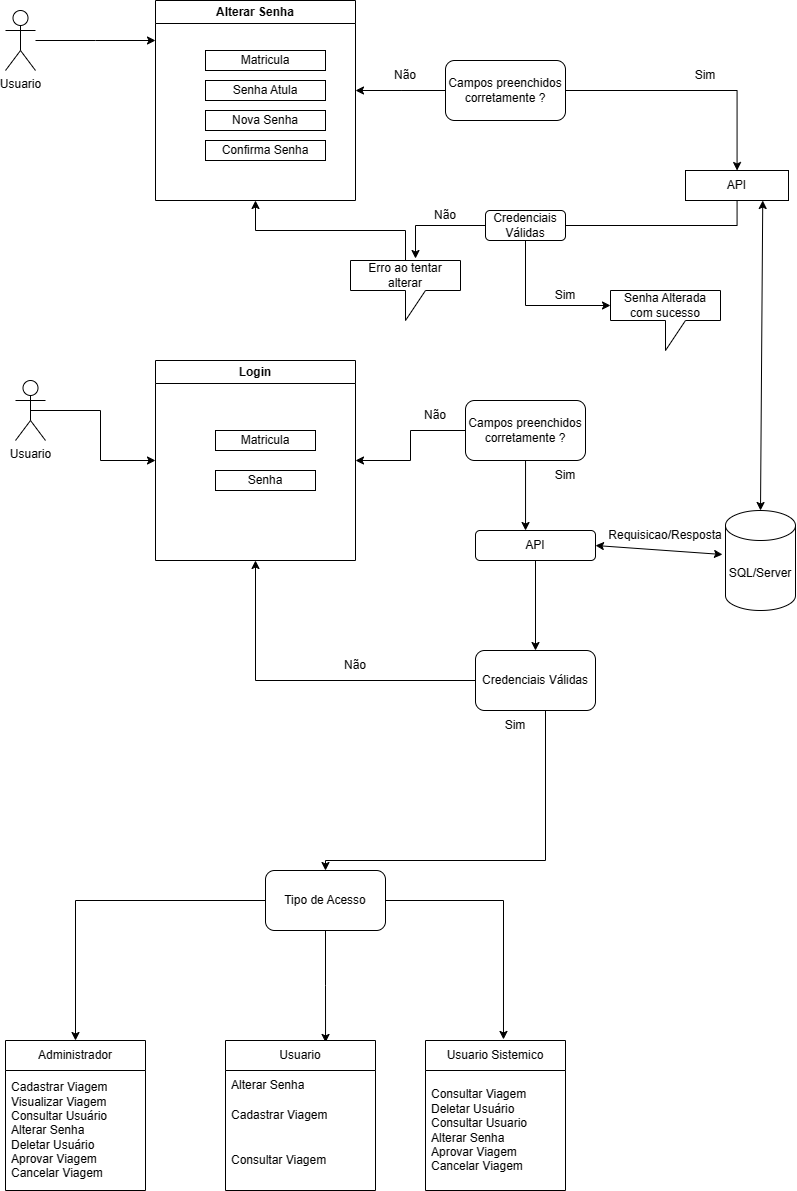

The diagram above was exported from draw.io. Its source (the exported page's mxGraphModel, read from the mxfile embedded in the PNG):
<mxGraphModel dx="1580" dy="2033" grid="1" gridSize="10" guides="1" tooltips="1" connect="1" arrows="1" fold="1" page="1" pageScale="1" pageWidth="827" pageHeight="1169" math="0" shadow="0">
  <root>
    <mxCell id="0" />
    <mxCell id="1" parent="0" />
    <mxCell id="vwAcTIM_5yXpR54KD4tU-3" style="edgeStyle=orthogonalEdgeStyle;rounded=0;orthogonalLoop=1;jettySize=auto;html=1;exitX=0.5;exitY=0.5;exitDx=0;exitDy=0;exitPerimeter=0;entryX=0;entryY=0.5;entryDx=0;entryDy=0;" edge="1" parent="1" source="vwAcTIM_5yXpR54KD4tU-1" target="vwAcTIM_5yXpR54KD4tU-2">
      <mxGeometry relative="1" as="geometry" />
    </mxCell>
    <mxCell id="vwAcTIM_5yXpR54KD4tU-1" value="Usuario&lt;br&gt;" style="shape=umlActor;verticalLabelPosition=bottom;verticalAlign=top;html=1;outlineConnect=0;" vertex="1" parent="1">
      <mxGeometry x="40" y="230" width="30" height="60" as="geometry" />
    </mxCell>
    <mxCell id="vwAcTIM_5yXpR54KD4tU-2" value="Login" style="swimlane;whiteSpace=wrap;html=1;" vertex="1" parent="1">
      <mxGeometry x="180" y="210" width="200" height="200" as="geometry" />
    </mxCell>
    <mxCell id="vwAcTIM_5yXpR54KD4tU-4" value="Matricula" style="rounded=0;whiteSpace=wrap;html=1;" vertex="1" parent="vwAcTIM_5yXpR54KD4tU-2">
      <mxGeometry x="60" y="70" width="100" height="20" as="geometry" />
    </mxCell>
    <mxCell id="vwAcTIM_5yXpR54KD4tU-7" value="Senha" style="rounded=0;whiteSpace=wrap;html=1;" vertex="1" parent="vwAcTIM_5yXpR54KD4tU-2">
      <mxGeometry x="60" y="110" width="100" height="20" as="geometry" />
    </mxCell>
    <mxCell id="vwAcTIM_5yXpR54KD4tU-9" style="edgeStyle=orthogonalEdgeStyle;rounded=0;orthogonalLoop=1;jettySize=auto;html=1;entryX=1;entryY=0.5;entryDx=0;entryDy=0;" edge="1" parent="1" source="vwAcTIM_5yXpR54KD4tU-8" target="vwAcTIM_5yXpR54KD4tU-2">
      <mxGeometry relative="1" as="geometry" />
    </mxCell>
    <mxCell id="vwAcTIM_5yXpR54KD4tU-12" style="edgeStyle=orthogonalEdgeStyle;rounded=0;orthogonalLoop=1;jettySize=auto;html=1;entryX=0.417;entryY=0;entryDx=0;entryDy=0;entryPerimeter=0;" edge="1" parent="1" source="vwAcTIM_5yXpR54KD4tU-8" target="vwAcTIM_5yXpR54KD4tU-11">
      <mxGeometry relative="1" as="geometry" />
    </mxCell>
    <mxCell id="vwAcTIM_5yXpR54KD4tU-8" value="Campos preenchidos corretamente ?" style="rounded=1;whiteSpace=wrap;html=1;" vertex="1" parent="1">
      <mxGeometry x="490" y="250" width="120" height="60" as="geometry" />
    </mxCell>
    <mxCell id="vwAcTIM_5yXpR54KD4tU-10" value="Não" style="text;strokeColor=none;align=center;fillColor=none;html=1;verticalAlign=middle;whiteSpace=wrap;rounded=0;" vertex="1" parent="1">
      <mxGeometry x="430" y="250" width="60" height="30" as="geometry" />
    </mxCell>
    <mxCell id="vwAcTIM_5yXpR54KD4tU-20" style="edgeStyle=orthogonalEdgeStyle;rounded=0;orthogonalLoop=1;jettySize=auto;html=1;entryX=0.5;entryY=0;entryDx=0;entryDy=0;" edge="1" parent="1" source="vwAcTIM_5yXpR54KD4tU-11" target="vwAcTIM_5yXpR54KD4tU-19">
      <mxGeometry relative="1" as="geometry" />
    </mxCell>
    <mxCell id="vwAcTIM_5yXpR54KD4tU-11" value="API" style="rounded=1;whiteSpace=wrap;html=1;" vertex="1" parent="1">
      <mxGeometry x="500" y="380" width="120" height="30" as="geometry" />
    </mxCell>
    <mxCell id="vwAcTIM_5yXpR54KD4tU-13" value="Sim" style="text;strokeColor=none;align=center;fillColor=none;html=1;verticalAlign=middle;whiteSpace=wrap;rounded=0;" vertex="1" parent="1">
      <mxGeometry x="560" y="310" width="60" height="30" as="geometry" />
    </mxCell>
    <mxCell id="vwAcTIM_5yXpR54KD4tU-14" value="SQL/Server" style="shape=cylinder3;whiteSpace=wrap;html=1;boundedLbl=1;backgroundOutline=1;size=15;" vertex="1" parent="1">
      <mxGeometry x="750" y="360" width="70" height="100" as="geometry" />
    </mxCell>
    <mxCell id="vwAcTIM_5yXpR54KD4tU-16" value="" style="endArrow=classic;startArrow=classic;html=1;rounded=0;entryX=-0.043;entryY=0.44;entryDx=0;entryDy=0;entryPerimeter=0;exitX=1;exitY=0.5;exitDx=0;exitDy=0;" edge="1" parent="1" source="vwAcTIM_5yXpR54KD4tU-11" target="vwAcTIM_5yXpR54KD4tU-14">
      <mxGeometry width="50" height="50" relative="1" as="geometry">
        <mxPoint x="590" y="460" as="sourcePoint" />
        <mxPoint x="440" y="480" as="targetPoint" />
        <Array as="points" />
      </mxGeometry>
    </mxCell>
    <mxCell id="vwAcTIM_5yXpR54KD4tU-17" value="Requisicao/Resposta" style="text;strokeColor=none;align=center;fillColor=none;html=1;verticalAlign=middle;whiteSpace=wrap;rounded=0;rotation=0;strokeWidth=0;" vertex="1" parent="1">
      <mxGeometry x="680" y="370" width="20" height="30" as="geometry" />
    </mxCell>
    <mxCell id="vwAcTIM_5yXpR54KD4tU-21" style="edgeStyle=orthogonalEdgeStyle;rounded=0;orthogonalLoop=1;jettySize=auto;html=1;entryX=0.5;entryY=1;entryDx=0;entryDy=0;" edge="1" parent="1" source="vwAcTIM_5yXpR54KD4tU-19" target="vwAcTIM_5yXpR54KD4tU-2">
      <mxGeometry relative="1" as="geometry" />
    </mxCell>
    <mxCell id="vwAcTIM_5yXpR54KD4tU-25" style="edgeStyle=orthogonalEdgeStyle;rounded=0;orthogonalLoop=1;jettySize=auto;html=1;entryX=0.5;entryY=0;entryDx=0;entryDy=0;" edge="1" parent="1" source="vwAcTIM_5yXpR54KD4tU-19" target="vwAcTIM_5yXpR54KD4tU-24">
      <mxGeometry relative="1" as="geometry">
        <Array as="points">
          <mxPoint x="570" y="710" />
          <mxPoint x="350" y="710" />
        </Array>
      </mxGeometry>
    </mxCell>
    <mxCell id="vwAcTIM_5yXpR54KD4tU-19" value="Credenciais Válidas" style="rounded=1;whiteSpace=wrap;html=1;" vertex="1" parent="1">
      <mxGeometry x="500" y="500" width="120" height="60" as="geometry" />
    </mxCell>
    <mxCell id="vwAcTIM_5yXpR54KD4tU-22" value="Não" style="text;strokeColor=none;align=center;fillColor=none;html=1;verticalAlign=middle;whiteSpace=wrap;rounded=0;" vertex="1" parent="1">
      <mxGeometry x="350" y="500" width="60" height="30" as="geometry" />
    </mxCell>
    <mxCell id="vwAcTIM_5yXpR54KD4tU-23" value="Sim" style="text;strokeColor=none;align=center;fillColor=none;html=1;verticalAlign=middle;whiteSpace=wrap;rounded=0;" vertex="1" parent="1">
      <mxGeometry x="510" y="560" width="60" height="30" as="geometry" />
    </mxCell>
    <mxCell id="vwAcTIM_5yXpR54KD4tU-30" style="edgeStyle=orthogonalEdgeStyle;rounded=0;orthogonalLoop=1;jettySize=auto;html=1;entryX=0.5;entryY=0;entryDx=0;entryDy=0;" edge="1" parent="1" source="vwAcTIM_5yXpR54KD4tU-24" target="vwAcTIM_5yXpR54KD4tU-26">
      <mxGeometry relative="1" as="geometry" />
    </mxCell>
    <mxCell id="vwAcTIM_5yXpR54KD4tU-37" style="edgeStyle=orthogonalEdgeStyle;rounded=0;orthogonalLoop=1;jettySize=auto;html=1;entryX=0.667;entryY=0.013;entryDx=0;entryDy=0;entryPerimeter=0;" edge="1" parent="1" source="vwAcTIM_5yXpR54KD4tU-24" target="vwAcTIM_5yXpR54KD4tU-31">
      <mxGeometry relative="1" as="geometry" />
    </mxCell>
    <mxCell id="vwAcTIM_5yXpR54KD4tU-38" style="edgeStyle=orthogonalEdgeStyle;rounded=0;orthogonalLoop=1;jettySize=auto;html=1;entryX=0.557;entryY=-0.007;entryDx=0;entryDy=0;entryPerimeter=0;" edge="1" parent="1" source="vwAcTIM_5yXpR54KD4tU-24" target="vwAcTIM_5yXpR54KD4tU-35">
      <mxGeometry relative="1" as="geometry" />
    </mxCell>
    <mxCell id="vwAcTIM_5yXpR54KD4tU-24" value="Tipo de Acesso" style="rounded=1;whiteSpace=wrap;html=1;" vertex="1" parent="1">
      <mxGeometry x="290" y="720" width="120" height="60" as="geometry" />
    </mxCell>
    <mxCell id="vwAcTIM_5yXpR54KD4tU-26" value="Administrador" style="swimlane;fontStyle=0;childLayout=stackLayout;horizontal=1;startSize=30;horizontalStack=0;resizeParent=1;resizeParentMax=0;resizeLast=0;collapsible=1;marginBottom=0;whiteSpace=wrap;html=1;" vertex="1" parent="1">
      <mxGeometry x="30" y="890" width="140" height="150" as="geometry" />
    </mxCell>
    <mxCell id="vwAcTIM_5yXpR54KD4tU-27" value="Cadastrar Viagem&lt;br&gt;Visualizar Viagem&lt;br&gt;Consultar Usuário&lt;br&gt;Alterar Senha&lt;br&gt;Deletar Usuário&lt;br&gt;Aprovar Viagem&lt;br&gt;Cancelar Viagem" style="text;strokeColor=none;fillColor=none;align=left;verticalAlign=middle;spacingLeft=4;spacingRight=4;overflow=hidden;points=[[0,0.5],[1,0.5]];portConstraint=eastwest;rotatable=0;whiteSpace=wrap;html=1;" vertex="1" parent="vwAcTIM_5yXpR54KD4tU-26">
      <mxGeometry y="30" width="140" height="120" as="geometry" />
    </mxCell>
    <mxCell id="vwAcTIM_5yXpR54KD4tU-31" value="Usuario" style="swimlane;fontStyle=0;childLayout=stackLayout;horizontal=1;startSize=30;horizontalStack=0;resizeParent=1;resizeParentMax=0;resizeLast=0;collapsible=1;marginBottom=0;whiteSpace=wrap;html=1;" vertex="1" parent="1">
      <mxGeometry x="250" y="890" width="150" height="150" as="geometry" />
    </mxCell>
    <mxCell id="vwAcTIM_5yXpR54KD4tU-32" value="Alterar Senha" style="text;strokeColor=none;fillColor=none;align=left;verticalAlign=middle;spacingLeft=4;spacingRight=4;overflow=hidden;points=[[0,0.5],[1,0.5]];portConstraint=eastwest;rotatable=0;whiteSpace=wrap;html=1;" vertex="1" parent="vwAcTIM_5yXpR54KD4tU-31">
      <mxGeometry y="30" width="150" height="30" as="geometry" />
    </mxCell>
    <mxCell id="vwAcTIM_5yXpR54KD4tU-33" value="Cadastrar Viagem" style="text;strokeColor=none;fillColor=none;align=left;verticalAlign=middle;spacingLeft=4;spacingRight=4;overflow=hidden;points=[[0,0.5],[1,0.5]];portConstraint=eastwest;rotatable=0;whiteSpace=wrap;html=1;" vertex="1" parent="vwAcTIM_5yXpR54KD4tU-31">
      <mxGeometry y="60" width="150" height="30" as="geometry" />
    </mxCell>
    <mxCell id="vwAcTIM_5yXpR54KD4tU-34" value="Consultar Viagem" style="text;strokeColor=none;fillColor=none;align=left;verticalAlign=middle;spacingLeft=4;spacingRight=4;overflow=hidden;points=[[0,0.5],[1,0.5]];portConstraint=eastwest;rotatable=0;whiteSpace=wrap;html=1;" vertex="1" parent="vwAcTIM_5yXpR54KD4tU-31">
      <mxGeometry y="90" width="150" height="60" as="geometry" />
    </mxCell>
    <mxCell id="vwAcTIM_5yXpR54KD4tU-35" value="Usuario Sistemico" style="swimlane;fontStyle=0;childLayout=stackLayout;horizontal=1;startSize=30;horizontalStack=0;resizeParent=1;resizeParentMax=0;resizeLast=0;collapsible=1;marginBottom=0;whiteSpace=wrap;html=1;" vertex="1" parent="1">
      <mxGeometry x="450" y="890" width="140" height="150" as="geometry" />
    </mxCell>
    <mxCell id="vwAcTIM_5yXpR54KD4tU-36" value="Consultar Viagem&lt;br&gt;Deletar Usuário&lt;br&gt;Consultar Usuario&lt;br&gt;Alterar Senha&lt;br&gt;Aprovar Viagem&lt;br&gt;Cancelar Viagem" style="text;strokeColor=none;fillColor=none;align=left;verticalAlign=middle;spacingLeft=4;spacingRight=4;overflow=hidden;points=[[0,0.5],[1,0.5]];portConstraint=eastwest;rotatable=0;whiteSpace=wrap;html=1;" vertex="1" parent="vwAcTIM_5yXpR54KD4tU-35">
      <mxGeometry y="30" width="140" height="120" as="geometry" />
    </mxCell>
    <mxCell id="vwAcTIM_5yXpR54KD4tU-45" style="edgeStyle=orthogonalEdgeStyle;rounded=0;orthogonalLoop=1;jettySize=auto;html=1;" edge="1" parent="1" source="vwAcTIM_5yXpR54KD4tU-39">
      <mxGeometry relative="1" as="geometry">
        <mxPoint x="180" y="-110" as="targetPoint" />
      </mxGeometry>
    </mxCell>
    <mxCell id="vwAcTIM_5yXpR54KD4tU-39" value="Usuario" style="shape=umlActor;verticalLabelPosition=bottom;verticalAlign=top;html=1;outlineConnect=0;" vertex="1" parent="1">
      <mxGeometry x="30" y="-140" width="30" height="60" as="geometry" />
    </mxCell>
    <mxCell id="vwAcTIM_5yXpR54KD4tU-40" value="Alterar Senha" style="swimlane;whiteSpace=wrap;html=1;" vertex="1" parent="1">
      <mxGeometry x="180" y="-150" width="200" height="200" as="geometry" />
    </mxCell>
    <mxCell id="vwAcTIM_5yXpR54KD4tU-41" value="Matricula" style="rounded=0;whiteSpace=wrap;html=1;" vertex="1" parent="vwAcTIM_5yXpR54KD4tU-40">
      <mxGeometry x="50" y="50" width="120" height="20" as="geometry" />
    </mxCell>
    <mxCell id="vwAcTIM_5yXpR54KD4tU-42" value="Senha Atula" style="rounded=0;whiteSpace=wrap;html=1;" vertex="1" parent="vwAcTIM_5yXpR54KD4tU-40">
      <mxGeometry x="50" y="80" width="120" height="20" as="geometry" />
    </mxCell>
    <mxCell id="vwAcTIM_5yXpR54KD4tU-43" value="Nova Senha" style="rounded=0;whiteSpace=wrap;html=1;" vertex="1" parent="vwAcTIM_5yXpR54KD4tU-40">
      <mxGeometry x="50" y="110" width="120" height="20" as="geometry" />
    </mxCell>
    <mxCell id="vwAcTIM_5yXpR54KD4tU-44" value="Confirma Senha" style="rounded=0;whiteSpace=wrap;html=1;" vertex="1" parent="vwAcTIM_5yXpR54KD4tU-40">
      <mxGeometry x="50" y="140" width="120" height="20" as="geometry" />
    </mxCell>
    <mxCell id="vwAcTIM_5yXpR54KD4tU-47" style="edgeStyle=orthogonalEdgeStyle;rounded=0;orthogonalLoop=1;jettySize=auto;html=1;" edge="1" parent="1" source="vwAcTIM_5yXpR54KD4tU-46">
      <mxGeometry relative="1" as="geometry">
        <mxPoint x="380" y="-60" as="targetPoint" />
      </mxGeometry>
    </mxCell>
    <mxCell id="vwAcTIM_5yXpR54KD4tU-59" style="edgeStyle=orthogonalEdgeStyle;rounded=0;orthogonalLoop=1;jettySize=auto;html=1;" edge="1" parent="1" source="vwAcTIM_5yXpR54KD4tU-46" target="vwAcTIM_5yXpR54KD4tU-58">
      <mxGeometry relative="1" as="geometry" />
    </mxCell>
    <mxCell id="vwAcTIM_5yXpR54KD4tU-46" value="Campos preenchidos corretamente ?" style="rounded=1;whiteSpace=wrap;html=1;" vertex="1" parent="1">
      <mxGeometry x="470" y="-90" width="120" height="60" as="geometry" />
    </mxCell>
    <mxCell id="vwAcTIM_5yXpR54KD4tU-48" value="Não" style="text;strokeColor=none;align=center;fillColor=none;html=1;verticalAlign=middle;whiteSpace=wrap;rounded=0;" vertex="1" parent="1">
      <mxGeometry x="400" y="-90" width="60" height="30" as="geometry" />
    </mxCell>
    <mxCell id="vwAcTIM_5yXpR54KD4tU-49" value="Sim" style="text;strokeColor=none;align=center;fillColor=none;html=1;verticalAlign=middle;whiteSpace=wrap;rounded=0;" vertex="1" parent="1">
      <mxGeometry x="700" y="-90" width="60" height="30" as="geometry" />
    </mxCell>
    <mxCell id="vwAcTIM_5yXpR54KD4tU-62" style="edgeStyle=orthogonalEdgeStyle;rounded=0;orthogonalLoop=1;jettySize=auto;html=1;entryX=0.5;entryY=0;entryDx=0;entryDy=0;" edge="1" parent="1" source="vwAcTIM_5yXpR54KD4tU-58" target="vwAcTIM_5yXpR54KD4tU-61">
      <mxGeometry relative="1" as="geometry">
        <Array as="points">
          <mxPoint x="762" y="75" />
          <mxPoint x="550" y="75" />
        </Array>
      </mxGeometry>
    </mxCell>
    <mxCell id="vwAcTIM_5yXpR54KD4tU-58" value="API" style="rounded=0;whiteSpace=wrap;html=1;" vertex="1" parent="1">
      <mxGeometry x="710" y="20" width="103" height="30" as="geometry" />
    </mxCell>
    <mxCell id="vwAcTIM_5yXpR54KD4tU-60" value="" style="endArrow=classic;startArrow=classic;html=1;rounded=0;exitX=0.5;exitY=0;exitDx=0;exitDy=0;exitPerimeter=0;entryX=0.75;entryY=1;entryDx=0;entryDy=0;" edge="1" parent="1" source="vwAcTIM_5yXpR54KD4tU-14" target="vwAcTIM_5yXpR54KD4tU-58">
      <mxGeometry width="50" height="50" relative="1" as="geometry">
        <mxPoint x="784.5" y="260" as="sourcePoint" />
        <mxPoint x="784.5" y="160" as="targetPoint" />
      </mxGeometry>
    </mxCell>
    <mxCell id="vwAcTIM_5yXpR54KD4tU-67" style="edgeStyle=orthogonalEdgeStyle;rounded=0;orthogonalLoop=1;jettySize=auto;html=1;exitX=0.5;exitY=1;exitDx=0;exitDy=0;entryX=0;entryY=0;entryDx=0;entryDy=15;entryPerimeter=0;" edge="1" parent="1" source="vwAcTIM_5yXpR54KD4tU-61" target="vwAcTIM_5yXpR54KD4tU-63">
      <mxGeometry relative="1" as="geometry" />
    </mxCell>
    <mxCell id="vwAcTIM_5yXpR54KD4tU-71" style="edgeStyle=orthogonalEdgeStyle;rounded=0;orthogonalLoop=1;jettySize=auto;html=1;entryX=0.591;entryY=-0.033;entryDx=0;entryDy=0;entryPerimeter=0;" edge="1" parent="1" source="vwAcTIM_5yXpR54KD4tU-61" target="vwAcTIM_5yXpR54KD4tU-70">
      <mxGeometry relative="1" as="geometry" />
    </mxCell>
    <mxCell id="vwAcTIM_5yXpR54KD4tU-61" value="Credenciais Válidas" style="rounded=1;whiteSpace=wrap;html=1;" vertex="1" parent="1">
      <mxGeometry x="510" y="60" width="80" height="30" as="geometry" />
    </mxCell>
    <mxCell id="vwAcTIM_5yXpR54KD4tU-63" value="Senha Alterada com sucesso" style="shape=callout;whiteSpace=wrap;html=1;perimeter=calloutPerimeter;" vertex="1" parent="1">
      <mxGeometry x="635" y="140" width="110" height="60" as="geometry" />
    </mxCell>
    <mxCell id="vwAcTIM_5yXpR54KD4tU-65" value="Sim" style="text;strokeColor=none;align=center;fillColor=none;html=1;verticalAlign=middle;whiteSpace=wrap;rounded=0;" vertex="1" parent="1">
      <mxGeometry x="560" y="130" width="60" height="30" as="geometry" />
    </mxCell>
    <mxCell id="vwAcTIM_5yXpR54KD4tU-69" value="Não" style="text;strokeColor=none;align=center;fillColor=none;html=1;verticalAlign=middle;whiteSpace=wrap;rounded=0;" vertex="1" parent="1">
      <mxGeometry x="440" y="50" width="60" height="30" as="geometry" />
    </mxCell>
    <mxCell id="vwAcTIM_5yXpR54KD4tU-73" style="edgeStyle=orthogonalEdgeStyle;rounded=0;orthogonalLoop=1;jettySize=auto;html=1;entryX=0.5;entryY=1;entryDx=0;entryDy=0;" edge="1" parent="1" source="vwAcTIM_5yXpR54KD4tU-70" target="vwAcTIM_5yXpR54KD4tU-40">
      <mxGeometry relative="1" as="geometry" />
    </mxCell>
    <mxCell id="vwAcTIM_5yXpR54KD4tU-70" value="Erro ao tentar alterar" style="shape=callout;whiteSpace=wrap;html=1;perimeter=calloutPerimeter;" vertex="1" parent="1">
      <mxGeometry x="375" y="110" width="110" height="60" as="geometry" />
    </mxCell>
  </root>
</mxGraphModel>